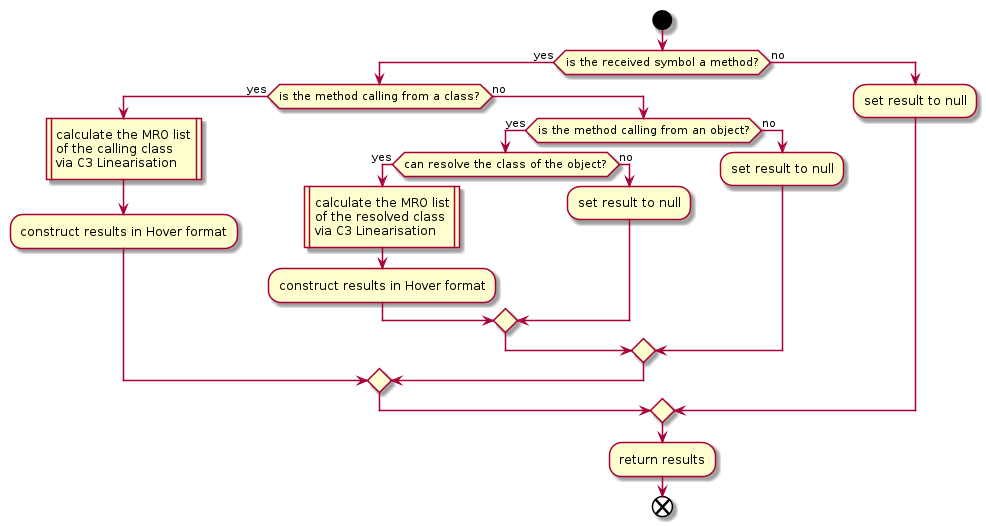

The diagram above was rendered by PlantUML. Its source (embedded in the PNG):
@startuml hover_method_service
start
if (is the received symbol a method?) then (yes)
    if (is the method calling from a class?) then (yes)
        :calculate the MRO list
        of the calling class
        via C3 Linearisation|
        :construct results in Hover format;
    else (no)
        if (is the method calling from an object?) then (yes)
            if (can resolve the class of the object?) then (yes)
                :calculate the MRO list
                of the resolved class
                via C3 Linearisation|
                :construct results in Hover format;
            else (no)
                :set result to null;
            endif
        else (no)
            :set result to null;
        endif
    endif
else (no)
    :set result to null;
endif
:return results;
end
@enduml